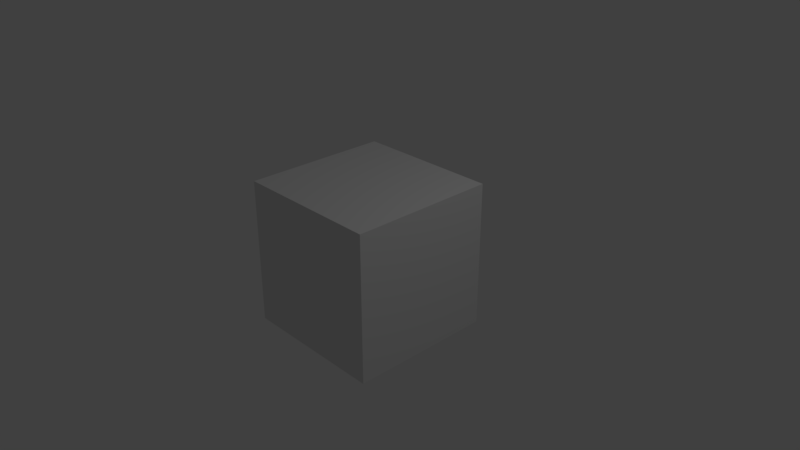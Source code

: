 # Source: RandomLootBoot03.blend  (saved by Blender 2.79.0; exported with 4.5.12 LTS)
import bpy
from mathutils import Matrix  # noqa: F401  (used for matrix-valued properties, if any)

bpy.ops.wm.read_factory_settings(use_empty=True)
scene = bpy.context.scene
scene.name = 'Scene'

# ---- collections
col_collection_1 = bpy.data.collections.new('Collection 1'); scene.collection.children.link(col_collection_1)

# ---- materials (node trees are filled in below, after node groups)
mat_material = bpy.data.materials.new('Material')
mat_material.alpha_threshold = 0.0
mat_material.use_transparent_shadow = False
mat_material.roughness = 0.5
mat_material.line_color = (0.0, 0.0, 0.0, 1.0)

# ---- material node trees

# ---- world
world_world = bpy.data.worlds.new('World'); scene.world = world_world
world_world.color = (0.05088, 0.05088, 0.05088)
world_world.use_sun_shadow = False
world_world.sun_shadow_jitter_overblur = 0.0
world_world.cycles.sampling_method = 'MANUAL'

# ---- cameras
cam_camera = bpy.data.cameras.new('Camera')
cam_camera.clip_end = 100.0
cam_camera.lens = 35.0
cam_camera.sensor_width = 32.0
cam_camera.sensor_height = 18.0
cam_camera.ortho_scale = 7.314
cam_camera.dof.focus_distance = 0.0
cam_camera.dof.aperture_fstop = 128.0

# ---- lights
light_lamp = bpy.data.lights.new('Lamp', 'POINT')
light_lamp.transmission_factor = 0.0
light_lamp.cutoff_distance = 30.0
light_lamp.energy = 100.0
light_lamp.shadow_buffer_clip_start = 1.001
light_lamp.shadow_soft_size = 0.1
light_lamp.shadow_maximum_resolution = 0.006
light_lamp.use_absolute_resolution = True

# ---- meshes
me_cube = bpy.data.meshes.new('Cube')
me_cube.from_pydata([(1.0, 1.0, -1.0), (1.0, -1.0, -1.0), (-1.0, -1.0, -1.0), (-1.0, 1.0, -1.0), (1.0, 1.0, 1.0), (1.0, -1.0, 1.0), (-1.0, -1.0, 1.0), (-1.0, 1.0, 1.0)], [], [(0, 1, 2, 3), (4, 7, 6, 5), (0, 4, 5, 1), (1, 5, 6, 2), (2, 6, 7, 3), (4, 0, 3, 7)])
me_cube.materials.append(mat_material)
me_cube.use_remesh_preserve_volume = False
me_cube.use_remesh_preserve_attributes = False
me_cube.use_mirror_vertex_groups = False
me_cube.update()

# ---- objects
ob_cube = bpy.data.objects.new('Cube', me_cube)
ob_lamp = bpy.data.objects.new('Lamp', light_lamp)
ob_camera = bpy.data.objects.new('Camera', cam_camera)

# ---- transforms, parenting, visibility, modifiers, constraints
ob_cube.location = (0.0, 0.0, 0.0)
ob_cube.lock_rotations_4d = False
ob_cube.empty_display_type = 'ARROWS'
ob_cube.lineart.crease_threshold = 0.0
ob_lamp.location = (4.076, 1.005, 5.904)
ob_lamp.rotation_euler = (0.6503, 0.05522, 1.866)
ob_lamp.lock_rotations_4d = False
ob_lamp.empty_display_type = 'ARROWS'
ob_lamp.color = (0.0, 0.0, 0.0, 0.0)
ob_lamp.lineart.crease_threshold = 0.0
ob_camera.location = (7.481, -6.508, 5.344)
ob_camera.rotation_euler = (1.109, 0.0, 0.8149)
ob_camera.lock_rotations_4d = False
ob_camera.empty_display_type = 'ARROWS'
ob_camera.color = (0.0, 0.0, 0.0, 0.0)
ob_camera.display_type = 'WIRE'
ob_camera.lineart.crease_threshold = 0.0

# ---- collection membership
col_collection_1.objects.link(ob_cube)
col_collection_1.objects.link(ob_lamp)
col_collection_1.objects.link(ob_camera)

# ---- scene / render settings (as saved in the file)
scene.camera = ob_camera
scene.frame_start = 1; scene.frame_end = 250; scene.frame_set(1)
scene.render.engine = 'BLENDER_EEVEE_NEXT'
scene.render.resolution_percentage = 50
scene.render.dither_intensity = 0.0
scene.cycles.use_denoising = False
scene.cycles.samples = 128
scene.cycles.sampling_pattern = 'TABULATED_SOBOL'
scene.cycles.use_adaptive_sampling = False
scene.cycles.use_light_tree = False
scene.cycles.blur_glossy = 0.0
scene.cycles.sample_clamp_indirect = 0.0
scene.view_settings.view_transform = 'Standard'
bpy.context.view_layer.update()
